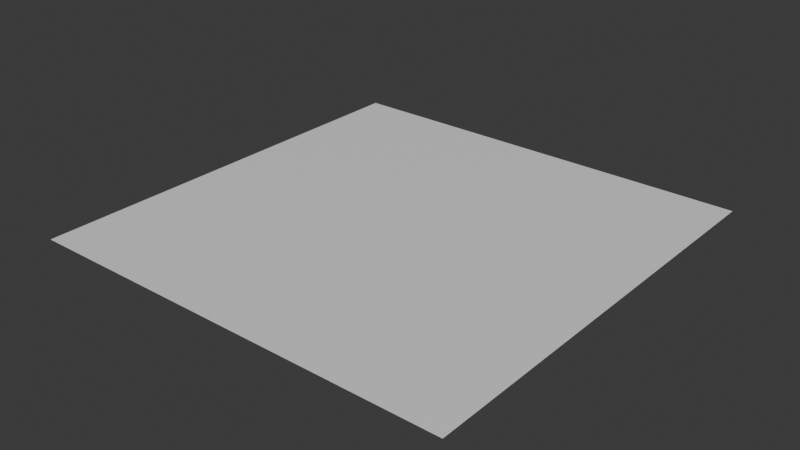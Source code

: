 # Source: Ceiling.blend  (saved by Blender 4.5.90; exported with 4.5.12 LTS)
import bpy
from mathutils import Matrix  # noqa: F401  (used for matrix-valued properties, if any)

bpy.ops.wm.read_factory_settings(use_empty=True)
scene = bpy.context.scene
scene.name = 'Scene'

# ---- collections
col_collection = bpy.data.collections.new('Collection'); scene.collection.children.link(col_collection)

# ---- materials (node trees are filled in below, after node groups)
mat_material = bpy.data.materials.new('Material')
mat_material.alpha_threshold = 0.0
mat_material.roughness = 0.5
mat_material.line_color = (0.0, 0.0, 0.0, 1.0)

# ---- material node trees
mat_material.use_nodes = True; mat_material.node_tree.nodes.clear()
_N = mat_material.node_tree.nodes; _L = mat_material.node_tree.links
n0 = _N.new('ShaderNodeOutputMaterial'); n0.name = 'Material Output'; n0.location = (200, 100)
n1 = _N.new('ShaderNodeBsdfPrincipled'); n1.name = 'Principled BSDF'; n1.location = (-200, 100)
n1.inputs[3].default_value = 1.45
_L.new(n1.outputs[0], n0.inputs[0])
n0.is_active_output = True

# ---- world
world_world = bpy.data.worlds.new('World'); scene.world = world_world
world_world.use_nodes = True; world_world.node_tree.nodes.clear()
_N = world_world.node_tree.nodes; _L = world_world.node_tree.links
n0 = _N.new('ShaderNodeOutputWorld'); n0.name = 'World Output'; n0.location = (200, 100)
n1 = _N.new('ShaderNodeBackground'); n1.name = 'Background'; n1.location = (-200, 100)
n1.inputs[0].default_value = (0.05088, 0.05088, 0.05088, 1.0)
_L.new(n1.outputs[0], n0.inputs[0])
n0.is_active_output = True
world_world.color = (0.05088, 0.05088, 0.05088)
world_world.sun_shadow_jitter_overblur = 0.0

# ---- meshes
me_cube = bpy.data.meshes.new('Cube')
me_cube.from_pydata([(1.0, 1.0, -0.1), (1.0, -1.0, -0.1), (-1.0, 1.0, -0.1), (-1.0, -1.0, -0.1)], [], [(2, 0, 1, 3)])
_uv = me_cube.uv_layers.new(name='UVMap')
_uv.uv.foreach_set('vector', [0.125, 0.5, 0.375, 0.5, 0.375, 0.75, 0.125, 0.75])
me_cube.materials.append(mat_material)
me_cube.use_mirror_vertex_groups = False
me_cube.update()

# ---- objects
ob_cube = bpy.data.objects.new('Cube', me_cube)

# ---- transforms, parenting, visibility, modifiers, constraints
ob_cube.location = (0.0, 0.0, 0.0)
ob_cube.lock_rotations_4d = False
ob_cube.empty_display_type = 'ARROWS'
ob_cube.lineart.crease_threshold = 0.0

# ---- collection membership
col_collection.objects.link(ob_cube)

# ---- scene / render settings (as saved in the file)
scene.frame_start = 1; scene.frame_end = 250; scene.frame_set(1)
scene.render.engine = 'BLENDER_EEVEE_NEXT'
bpy.context.view_layer.update()

# ---- added for rendering (the .blend has no active camera and no usable light): camera, sun
cam_auto = bpy.data.cameras.new('AutoCamera')
cam_auto.lens = 50.0
cam_auto.sensor_width = 36.0
cam_auto.clip_end = 1000.0
ob_auto_camera = bpy.data.objects.new('AutoCamera', cam_auto)
scene.collection.objects.link(ob_auto_camera)
ob_auto_camera.location = (2.61693, -3.14032, 1.99354)
ob_auto_camera.rotation_euler = (1.09748, -7.21219e-08, 0.694738)
scene.camera = ob_auto_camera
light_auto_sun = bpy.data.lights.new('AutoSun', 'SUN')
light_auto_sun.energy = 3.0
light_auto_sun.angle = 0.0523599
ob_auto_sun = bpy.data.objects.new('AutoSun', light_auto_sun)
scene.collection.objects.link(ob_auto_sun)
ob_auto_sun.rotation_euler = (0.872665, 0.174533, 0.523599)
bpy.context.view_layer.update()
